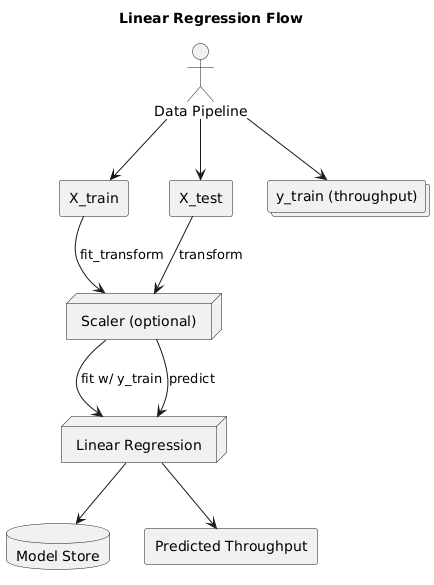

The diagram above was rendered by PlantUML. Its source (embedded in the PNG):
@startuml
title Linear Regression Flow

actor "Data Pipeline" as DP

rectangle "X_train" as XTR
rectangle "X_test" as XTE
collections "y_train (throughput)" as YTR

node "Scaler (optional)" as SCL
node "Linear Regression" as LINR
database "Model Store" as MS
rectangle "Predicted Throughput" as OUT

DP --> XTR
DP --> XTE
DP --> YTR

XTR --> SCL : fit_transform
XTE --> SCL : transform

SCL --> LINR : fit w/ y_train
LINR --> MS

SCL --> LINR : predict
LINR --> OUT
@enduml